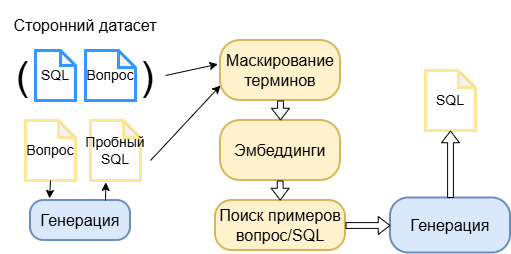

The diagram above was exported from draw.io. Its source (the exported page's mxGraphModel, read from the mxfile embedded in the PNG):
<mxGraphModel dx="1016" dy="619" grid="1" gridSize="10" guides="1" tooltips="1" connect="1" arrows="1" fold="1" page="1" pageScale="1" pageWidth="827" pageHeight="1169" math="0" shadow="0">
  <root>
    <mxCell id="0" />
    <mxCell id="1" parent="0" />
    <mxCell id="yS6ppH3Bq-ayydNkqWVF-1" parent="1" style="shape=note;whiteSpace=wrap;html=1;backgroundOutline=1;darkOpacity=0.05;size=17;fontSize=14;fillColor=default;strokeColor=#3399FF;strokeWidth=3;" value="Вопрос" vertex="1">
      <mxGeometry height="50" width="50" x="125" y="200" as="geometry" />
    </mxCell>
    <mxCell id="yS6ppH3Bq-ayydNkqWVF-2" parent="1" style="shape=note;whiteSpace=wrap;html=1;backgroundOutline=1;darkOpacity=0.05;size=15;fontSize=14;fillColor=default;strokeColor=#3399FF;strokeWidth=3;" value="SQL" vertex="1">
      <mxGeometry height="50" width="40" x="75" y="200" as="geometry" />
    </mxCell>
    <mxCell id="yS6ppH3Bq-ayydNkqWVF-3" parent="1" style="text;html=1;whiteSpace=wrap;strokeColor=none;fillColor=none;align=center;verticalAlign=middle;rounded=0;autosize=1;resizable=0;" value="&lt;font style=&quot;font-size: 40px;&quot;&gt;(&amp;nbsp; &amp;nbsp; &amp;nbsp; &amp;nbsp; &amp;nbsp; )&lt;/font&gt;" vertex="1">
      <mxGeometry height="60" width="160" x="45" y="195" as="geometry" />
    </mxCell>
    <mxCell id="yS6ppH3Bq-ayydNkqWVF-4" parent="1" style="shape=note;whiteSpace=wrap;html=1;backgroundOutline=1;darkOpacity=0.05;size=17;fontSize=14;fillColor=default;strokeColor=#FFE599;strokeWidth=3;" value="Вопрос" vertex="1">
      <mxGeometry height="60" width="50" x="65" y="270" as="geometry" />
    </mxCell>
    <mxCell id="yS6ppH3Bq-ayydNkqWVF-7" parent="1" style="rounded=1;whiteSpace=wrap;html=1;fillColor=#fff2cc;strokeColor=#d6b656;strokeWidth=2;arcSize=33;fontSize=16;" value="Маскирование терминов" vertex="1">
      <mxGeometry height="60" width="120" x="260" y="190" as="geometry" />
    </mxCell>
    <mxCell id="yS6ppH3Bq-ayydNkqWVF-10" edge="1" parent="1" source="yS6ppH3Bq-ayydNkqWVF-3" style="endArrow=classic;html=1;rounded=0;exitX=1;exitY=0.5;exitDx=0;exitDy=0;entryX=-0.022;entryY=0.395;entryDx=0;entryDy=0;entryPerimeter=0;" target="yS6ppH3Bq-ayydNkqWVF-7" value="">
      <mxGeometry height="50" relative="1" width="50" as="geometry">
        <mxPoint x="260" y="120" as="sourcePoint" />
        <mxPoint x="330" y="160" as="targetPoint" />
      </mxGeometry>
    </mxCell>
    <mxCell id="yS6ppH3Bq-ayydNkqWVF-13" parent="1" style="text;html=1;whiteSpace=wrap;strokeColor=none;fillColor=none;align=center;verticalAlign=middle;rounded=0;" value="&lt;font style=&quot;font-size: 16px;&quot;&gt;Сторонний датасет&lt;/font&gt;" vertex="1">
      <mxGeometry height="50" width="170" x="40" y="150" as="geometry" />
    </mxCell>
    <mxCell id="yS6ppH3Bq-ayydNkqWVF-14" parent="1" style="rounded=1;whiteSpace=wrap;html=1;fillColor=#fff2cc;strokeColor=#d6b656;strokeWidth=2;arcSize=33;fontSize=16;" value="Эмбеддинги" vertex="1">
      <mxGeometry height="60" width="120" x="260" y="270" as="geometry" />
    </mxCell>
    <mxCell id="yS6ppH3Bq-ayydNkqWVF-15" parent="1" style="shape=note;whiteSpace=wrap;html=1;backgroundOutline=1;darkOpacity=0.05;size=17;fontSize=14;fillColor=default;strokeColor=#FFE599;strokeWidth=3;" value="Пробный&lt;div&gt;SQL&lt;/div&gt;" vertex="1">
      <mxGeometry height="60" width="50" x="130" y="270" as="geometry" />
    </mxCell>
    <mxCell id="yS6ppH3Bq-ayydNkqWVF-16" parent="1" style="rounded=1;whiteSpace=wrap;html=1;fillColor=#dae8fc;strokeColor=#6c8ebf;strokeWidth=2;arcSize=33;fontSize=16;" value="Генерация" vertex="1">
      <mxGeometry height="40" width="100" x="70" y="350" as="geometry" />
    </mxCell>
    <mxCell id="yS6ppH3Bq-ayydNkqWVF-17" edge="1" parent="1" source="yS6ppH3Bq-ayydNkqWVF-4" style="endArrow=classic;html=1;rounded=0;exitX=0.5;exitY=1;exitDx=0;exitDy=0;exitPerimeter=0;entryX=0.191;entryY=-0.052;entryDx=0;entryDy=0;entryPerimeter=0;" target="yS6ppH3Bq-ayydNkqWVF-16" value="">
      <mxGeometry height="50" relative="1" width="50" as="geometry">
        <mxPoint x="250" y="420" as="sourcePoint" />
        <mxPoint x="300" y="370" as="targetPoint" />
      </mxGeometry>
    </mxCell>
    <mxCell id="yS6ppH3Bq-ayydNkqWVF-18" edge="1" parent="1" source="yS6ppH3Bq-ayydNkqWVF-16" style="endArrow=classic;html=1;rounded=0;exitX=0.75;exitY=0;exitDx=0;exitDy=0;entryX=0.306;entryY=1.032;entryDx=0;entryDy=0;entryPerimeter=0;" target="yS6ppH3Bq-ayydNkqWVF-15" value="">
      <mxGeometry height="50" relative="1" width="50" as="geometry">
        <mxPoint x="220" y="370" as="sourcePoint" />
        <mxPoint x="230" y="390" as="targetPoint" />
      </mxGeometry>
    </mxCell>
    <mxCell id="yS6ppH3Bq-ayydNkqWVF-19" edge="1" parent="1" style="endArrow=classic;html=1;rounded=0;entryX=0;entryY=0.75;entryDx=0;entryDy=0;" target="yS6ppH3Bq-ayydNkqWVF-7" value="">
      <mxGeometry height="50" relative="1" width="50" as="geometry">
        <mxPoint x="190" y="310" as="sourcePoint" />
        <mxPoint x="260" y="350" as="targetPoint" />
      </mxGeometry>
    </mxCell>
    <mxCell id="yS6ppH3Bq-ayydNkqWVF-20" edge="1" parent="1" source="yS6ppH3Bq-ayydNkqWVF-7" style="shape=flexArrow;endArrow=classic;html=1;rounded=0;fillColor=default;entryX=0.5;entryY=0;entryDx=0;entryDy=0;exitX=0.5;exitY=1;exitDx=0;exitDy=0;width=5.806451612903226;endSize=3.5806451612903225;endWidth=11.09261186264308;" target="yS6ppH3Bq-ayydNkqWVF-14" value="">
      <mxGeometry height="50" relative="1" width="50" as="geometry">
        <mxPoint x="603.64" y="303.24" as="sourcePoint" />
        <mxPoint x="499.9999999999999" y="250" as="targetPoint" />
      </mxGeometry>
    </mxCell>
    <mxCell id="yS6ppH3Bq-ayydNkqWVF-21" parent="1" style="rounded=1;whiteSpace=wrap;html=1;fillColor=#fff2cc;strokeColor=#d6b656;strokeWidth=2;arcSize=33;fontSize=16;" value="Поиск примеров вопрос/SQL" vertex="1">
      <mxGeometry height="50" width="130" x="255" y="350" as="geometry" />
    </mxCell>
    <mxCell id="yS6ppH3Bq-ayydNkqWVF-22" edge="1" parent="1" style="shape=flexArrow;endArrow=classic;html=1;rounded=0;fillColor=default;entryX=0.5;entryY=0;entryDx=0;entryDy=0;exitX=0.5;exitY=1;exitDx=0;exitDy=0;width=5.806451612903226;endSize=3.5806451612903225;endWidth=11.09261186264308;" value="">
      <mxGeometry height="50" relative="1" width="50" as="geometry">
        <mxPoint x="319.68" y="330" as="sourcePoint" />
        <mxPoint x="319.68" y="350" as="targetPoint" />
      </mxGeometry>
    </mxCell>
    <mxCell id="yS6ppH3Bq-ayydNkqWVF-23" parent="1" style="rounded=1;whiteSpace=wrap;html=1;fillColor=#dae8fc;strokeColor=#6c8ebf;strokeWidth=2;arcSize=33;fontSize=16;" value="Генерация" vertex="1">
      <mxGeometry height="55" width="120" x="430" y="347.5" as="geometry" />
    </mxCell>
    <mxCell id="yS6ppH3Bq-ayydNkqWVF-24" edge="1" parent="1" source="yS6ppH3Bq-ayydNkqWVF-21" style="shape=flexArrow;endArrow=classic;html=1;rounded=0;fillColor=default;entryX=0;entryY=0.5;entryDx=0;entryDy=0;exitX=1;exitY=0.5;exitDx=0;exitDy=0;width=5.806451612903226;endSize=3.5806451612903225;endWidth=11.09261186264308;" target="yS6ppH3Bq-ayydNkqWVF-23" value="">
      <mxGeometry height="50" relative="1" width="50" as="geometry">
        <mxPoint x="410" y="350" as="sourcePoint" />
        <mxPoint x="410" y="370" as="targetPoint" />
      </mxGeometry>
    </mxCell>
    <mxCell id="yS6ppH3Bq-ayydNkqWVF-25" parent="1" style="shape=note;whiteSpace=wrap;html=1;backgroundOutline=1;darkOpacity=0.05;size=17;fontSize=14;fillColor=default;strokeColor=#FFE599;strokeWidth=3;" value="SQL" vertex="1">
      <mxGeometry height="60" width="50" x="465" y="220" as="geometry" />
    </mxCell>
    <mxCell id="yS6ppH3Bq-ayydNkqWVF-26" edge="1" parent="1" source="yS6ppH3Bq-ayydNkqWVF-23" style="shape=flexArrow;endArrow=classic;html=1;rounded=0;fillColor=default;entryX=0.5;entryY=1;entryDx=0;entryDy=0;exitX=0.5;exitY=0;exitDx=0;exitDy=0;width=5.806451612903226;endSize=3.5806451612903225;endWidth=11.09261186264308;entryPerimeter=0;" target="yS6ppH3Bq-ayydNkqWVF-25" value="">
      <mxGeometry height="50" relative="1" width="50" as="geometry">
        <mxPoint x="550" y="330" as="sourcePoint" />
        <mxPoint x="595" y="330" as="targetPoint" />
      </mxGeometry>
    </mxCell>
  </root>
</mxGraphModel>